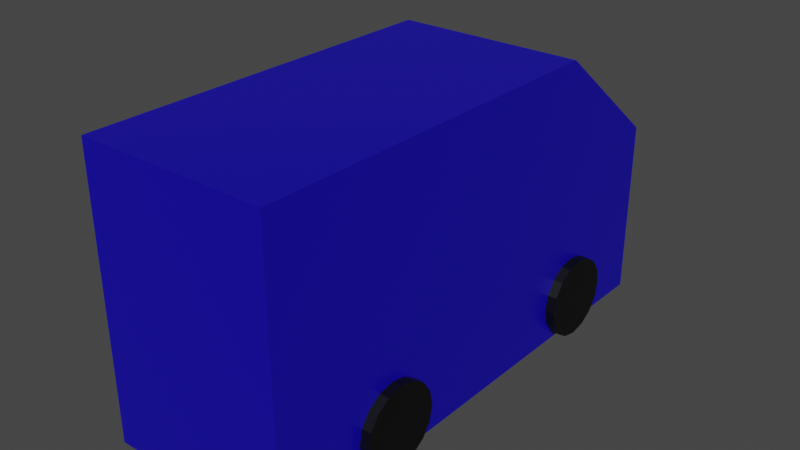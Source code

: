 # Source: PoliceVan.blend  (saved by Blender 2.80.75; exported with 4.5.12 LTS)
import bpy
from mathutils import Matrix  # noqa: F401  (used for matrix-valued properties, if any)

bpy.ops.wm.read_factory_settings(use_empty=True)
scene = bpy.context.scene
scene.name = 'Scene'

# ---- collections
col_collection = bpy.data.collections.new('Collection'); scene.collection.children.link(col_collection)

# ---- materials (node trees are filled in below, after node groups)
mat_material_policevan = bpy.data.materials.new('Material.PoliceVan')
mat_material_policevan.alpha_threshold = 0.0
mat_material_policevan.use_transparent_shadow = False
mat_material_policevan.line_color = (0.0, 0.0, 0.0, 1.0)
mat_material_tire = bpy.data.materials.new('Material.TIre')
mat_material_tire.use_transparent_shadow = False

# ---- material node trees
mat_material_policevan.use_nodes = True; mat_material_policevan.node_tree.nodes.clear()
_N = mat_material_policevan.node_tree.nodes; _L = mat_material_policevan.node_tree.links
n0 = _N.new('ShaderNodeOutputMaterial'); n0.name = 'Material Output'; n0.location = (300, 300)
n1 = _N.new('ShaderNodeBsdfPrincipled'); n1.name = 'Principled BSDF'; n1.location = (10, 300)
n1.distribution = 'GGX'
n1.subsurface_method = 'BURLEY'
n1.inputs[0].default_value = (0.00612, 0.0, 0.3975, 1.0)
n1.inputs[2].default_value = 0.4
n1.inputs[3].default_value = 1.45
n1.inputs[27].default_value = (0.0, 0.0, 0.0, 1.0)
n1.inputs[28].default_value = 1.0
_L.new(n1.outputs[0], n0.inputs[0])
n0.is_active_output = True
mat_material_tire.use_nodes = True; mat_material_tire.node_tree.nodes.clear()
_N = mat_material_tire.node_tree.nodes; _L = mat_material_tire.node_tree.links
n0 = _N.new('ShaderNodeOutputMaterial'); n0.name = 'Material Output'; n0.location = (300, 300)
n1 = _N.new('ShaderNodeBsdfPrincipled'); n1.name = 'Principled BSDF'; n1.location = (10, 300)
n1.distribution = 'GGX'
n1.subsurface_method = 'BURLEY'
n1.inputs[0].default_value = (0.0, 0.0, 0.0, 1.0)
n1.inputs[3].default_value = 1.45
n1.inputs[27].default_value = (0.0, 0.0, 0.0, 1.0)
n1.inputs[28].default_value = 1.0
_L.new(n1.outputs[0], n0.inputs[0])
n0.is_active_output = True

# ---- world
world_world = bpy.data.worlds.new('World'); scene.world = world_world
world_world.use_nodes = True; world_world.node_tree.nodes.clear()
_N = world_world.node_tree.nodes; _L = world_world.node_tree.links
n0 = _N.new('ShaderNodeOutputWorld'); n0.name = 'World Output'; n0.location = (300, 300)
n1 = _N.new('ShaderNodeBackground'); n1.name = 'Background'; n1.location = (10, 300)
n1.inputs[0].default_value = (0.05088, 0.05088, 0.05088, 1.0)
_L.new(n1.outputs[0], n0.inputs[0])
n0.is_active_output = True
world_world.color = (0.05088, 0.05088, 0.05088)
world_world.use_sun_shadow = False
world_world.sun_shadow_jitter_overblur = 0.0

# ---- meshes
me_cube = bpy.data.meshes.new('Cube')
me_cube.from_pydata([(-1.0, -2.782, -2.384e-07), (-1.0, -2.782, 2.978), (1.0, -2.782, -3.576e-07), (1.0, -2.782, 2.978), (-1.0, 1.223, 2.978), (1.0, 1.223, 2.978), (-1.0, 1.223, 2.384e-07), (1.0, 1.223, 0.0), (-1.0, 2.558, 1.895), (1.0, 2.558, 1.895), (-1.0, 2.558, 4.768e-07), (1.0, 2.558, 2.384e-07), (-1.1, 1.84, 0.3901), (1.1, 1.84, 0.3901), (-1.1, 1.808, 0.2265), (1.1, 1.808, 0.2265), (-1.1, 1.715, 0.08788), (1.1, 1.715, 0.08788), (-1.1, 1.576, -0.00477), (1.1, 1.576, -0.00477), (-1.1, 1.413, -0.03731), (1.1, 1.413, -0.03731), (-1.1, 1.249, -0.00477), (1.1, 1.249, -0.00477), (-1.1, 1.111, 0.08788), (1.1, 1.111, 0.08788), (-1.1, 1.018, 0.2265), (1.1, 1.018, 0.2265), (-1.1, 0.9854, 0.3901), (1.1, 0.9854, 0.3901), (-1.1, 1.018, 0.5537), (1.1, 1.018, 0.5537), (-1.1, 1.111, 0.6924), (1.1, 1.111, 0.6924), (-1.1, 1.249, 0.785), (1.1, 1.249, 0.785), (-1.1, 1.413, 0.8175), (1.1, 1.413, 0.8175), (-1.1, 1.576, 0.785), (1.1, 1.576, 0.785), (-1.1, 1.715, 0.6924), (1.1, 1.715, 0.6924), (-1.1, 1.808, 0.5537), (1.1, 1.808, 0.5537), (1.1, -1.017, 0.5537), (-1.1, -1.017, 0.5537), (1.1, -1.11, 0.6924), (-1.1, -1.11, 0.6924), (1.1, -1.249, 0.785), (-1.1, -1.249, 0.785), (1.1, -1.412, 0.8175), (-1.1, -1.412, 0.8175), (1.1, -1.576, 0.785), (-1.1, -1.576, 0.785), (1.1, -1.714, 0.6924), (-1.1, -1.714, 0.6924), (1.1, -1.807, 0.5537), (-1.1, -1.807, 0.5537), (1.1, -1.84, 0.3901), (-1.1, -1.84, 0.3901), (1.1, -1.807, 0.2265), (-1.1, -1.807, 0.2265), (1.1, -1.714, 0.08788), (-1.1, -1.714, 0.08788), (1.1, -1.576, -0.00477), (-1.1, -1.576, -0.00477), (1.1, -1.412, -0.03731), (-1.1, -1.412, -0.03731), (1.1, -1.249, -0.00477), (-1.1, -1.249, -0.00477), (1.1, -1.11, 0.08788), (-1.1, -1.11, 0.08788), (1.1, -1.017, 0.2265), (-1.1, -1.017, 0.2265), (1.1, -0.9847, 0.3901), (-1.1, -0.9847, 0.3901)], [], [(1, 0, 2, 3), (0, 6, 7, 2), (2, 7, 5, 3), (3, 5, 4, 1), (7, 6, 10, 11), (9, 11, 10, 8), (6, 4, 8, 10), (5, 7, 11, 9), (4, 5, 9, 8), (12, 13, 15, 14), (14, 15, 17, 16), (16, 17, 19, 18), (18, 19, 21, 20), (20, 21, 23, 22), (22, 23, 25, 24), (24, 25, 27, 26), (26, 27, 29, 28), (28, 29, 31, 30), (30, 31, 33, 32), (32, 33, 35, 34), (34, 35, 37, 36), (36, 37, 39, 38), (38, 39, 41, 40), (15, 13, 43, 41, 39, 37, 35, 33, 31, 29, 27, 25, 23, 21, 19, 17), (40, 41, 43, 42), (42, 43, 13, 12), (12, 14, 16, 18, 20, 22, 24, 26, 28, 30, 32, 34, 36, 38, 40, 42), (45, 44, 74, 75), (49, 48, 46, 47), (51, 50, 48, 49), (53, 52, 50, 51), (55, 54, 52, 53), (57, 56, 54, 55), (59, 58, 56, 57), (61, 60, 58, 59), (63, 62, 60, 61), (65, 64, 62, 63), (67, 66, 64, 65), (69, 68, 66, 67), (71, 70, 68, 69), (73, 72, 70, 71), (72, 74, 44, 46, 48, 50, 52, 54, 56, 58, 60, 62, 64, 66, 68, 70), (75, 74, 72, 73), (47, 46, 44, 45), (75, 73, 71, 69, 67, 65, 63, 61, 59, 57, 55, 53, 51, 49, 47, 45), (1, 4, 6, 0)])
me_cube.polygons.foreach_set('material_index', [0, 0, 0, 0, 0, 0, 0, 0, 0, 1, 1, 1, 1, 1, 1, 1, 1, 1, 1, 1, 1, 1, 1, 1, 1, 1, 1, 1, 1, 1, 1, 1, 1, 1, 1, 1, 1, 1, 1, 1, 1, 1, 1, 1, 1, 0])
_uv = me_cube.uv_layers.new(name='UVMap')
_uv.uv.foreach_set('vector', [0.375, 0.25, 0.625, 0.25, 0.625, 0.5, 0.375, 0.5, 0.375, 0.25, 0.375, 0.0, 0.625, 0.0, 0.625, 0.25, 0.625, 0.5, 0.625, 0.75, 0.375, 0.75, 0.375, 0.5, 0.375, 1.0, 0.375, 0.75, 0.625, 0.75, 0.625, 1.0, 0.625, 0.0, 0.375, 0.0, 0.375, 0.0, 0.625, 0.0, 0.625, 0.5, 0.875, 0.5, 0.875, 0.75, 0.625, 0.75, 0.375, 0.5, 0.125, 0.5, 0.125, 0.5, 0.375, 0.5, 0.375, 0.75, 0.625, 0.75, 0.625, 0.75, 0.375, 0.75, 0.625, 0.75, 0.375, 0.75, 0.375, 0.75, 0.625, 0.75, 1.0, 0.5, 1.0, 1.0, 0.9375, 1.0, 0.9375, 0.5, 0.9375, 0.5, 0.9375, 1.0, 0.875, 1.0, 0.875, 0.5, 0.875, 0.5, 0.875, 1.0, 0.8125, 1.0, 0.8125, 0.5, 0.8125, 0.5, 0.8125, 1.0, 0.75, 1.0, 0.75, 0.5, 0.75, 0.5, 0.75, 1.0, 0.6875, 1.0, 0.6875, 0.5, 0.6875, 0.5, 0.6875, 1.0, 0.625, 1.0, 0.625, 0.5, 0.625, 0.5, 0.625, 1.0, 0.5625, 1.0, 0.5625, 0.5, 0.5625, 0.5, 0.5625, 1.0, 0.5, 1.0, 0.5, 0.5, 0.5, 0.5, 0.5, 1.0, 0.4375, 1.0, 0.4375, 0.5, 0.4375, 0.5, 0.4375, 1.0, 0.375, 1.0, 0.375, 0.5, 0.375, 0.5, 0.375, 1.0, 0.3125, 1.0, 0.3125, 0.5, 0.3125, 0.5, 0.3125, 1.0, 0.25, 1.0, 0.25, 0.5, 0.25, 0.5, 0.25, 1.0, 0.1875, 1.0, 0.1875, 0.5, 0.1875, 0.5, 0.1875, 1.0, 0.125, 1.0, 0.125, 0.5, 0.3418, 0.4717, 0.25, 0.49, 0.1582, 0.4717, 0.08029, 0.4197, 0.02827, 0.3418, 0.01, 0.25, 0.02827, 0.1582, 0.08029, 0.08029, 0.1582, 0.02827, 0.25, 0.01, 0.3418, 0.02827, 0.4197, 0.08029, 0.4717, 0.1582, 0.49, 0.25, 0.4717, 0.3418, 0.4197, 0.4197, 0.125, 0.5, 0.125, 1.0, 0.0625, 1.0, 0.0625, 0.5, 0.0625, 0.5, 0.0625, 1.0, 0.0, 1.0, 0.0, 0.5, 0.75, 0.49, 0.8418, 0.4717, 0.9197, 0.4197, 0.9717, 0.3418, 0.99, 0.25, 0.9717, 0.1582, 0.9197, 0.08029, 0.8418, 0.02827, 0.75, 0.01, 0.6582, 0.02827, 0.5803, 0.08029, 0.5283, 0.1582, 0.51, 0.25, 0.5283, 0.3418, 0.5803, 0.4197, 0.6582, 0.4717, 0.0625, 0.5, 0.0625, 1.0, 0.0, 1.0, 0.0, 0.5, 0.1875, 0.5, 0.1875, 1.0, 0.125, 1.0, 0.125, 0.5, 0.25, 0.5, 0.25, 1.0, 0.1875, 1.0, 0.1875, 0.5, 0.3125, 0.5, 0.3125, 1.0, 0.25, 1.0, 0.25, 0.5, 0.375, 0.5, 0.375, 1.0, 0.3125, 1.0, 0.3125, 0.5, 0.4375, 0.5, 0.4375, 1.0, 0.375, 1.0, 0.375, 0.5, 0.5, 0.5, 0.5, 1.0, 0.4375, 1.0, 0.4375, 0.5, 0.5625, 0.5, 0.5625, 1.0, 0.5, 1.0, 0.5, 0.5, 0.625, 0.5, 0.625, 1.0, 0.5625, 1.0, 0.5625, 0.5, 0.6875, 0.5, 0.6875, 1.0, 0.625, 1.0, 0.625, 0.5, 0.75, 0.5, 0.75, 1.0, 0.6875, 1.0, 0.6875, 0.5, 0.8125, 0.5, 0.8125, 1.0, 0.75, 1.0, 0.75, 0.5, 0.875, 0.5, 0.875, 1.0, 0.8125, 1.0, 0.8125, 0.5, 0.9375, 0.5, 0.9375, 1.0, 0.875, 1.0, 0.875, 0.5, 0.3418, 0.4717, 0.25, 0.49, 0.1582, 0.4717, 0.08029, 0.4197, 0.02827, 0.3418, 0.01, 0.25, 0.02827, 0.1582, 0.08029, 0.08029, 0.1582, 0.02827, 0.25, 0.01, 0.3418, 0.02827, 0.4197, 0.08029, 0.4717, 0.1582, 0.49, 0.25, 0.4717, 0.3418, 0.4197, 0.4197, 1.0, 0.5, 1.0, 1.0, 0.9375, 1.0, 0.9375, 0.5, 0.125, 0.5, 0.125, 1.0, 0.0625, 1.0, 0.0625, 0.5, 0.75, 0.49, 0.8418, 0.4717, 0.9197, 0.4197, 0.9717, 0.3418, 0.99, 0.25, 0.9717, 0.1582, 0.9197, 0.08029, 0.8418, 0.02827, 0.75, 0.01, 0.6582, 0.02827, 0.5803, 0.08029, 0.5283, 0.1582, 0.51, 0.25, 0.5283, 0.3418, 0.5803, 0.4197, 0.6582, 0.4717, 0.125, 0.75, 0.125, 0.5, 0.375, 0.5, 0.375, 0.75])
me_cube.materials.append(mat_material_policevan)
me_cube.materials.append(mat_material_tire)
me_cube.use_remesh_preserve_volume = False
me_cube.use_remesh_preserve_attributes = False
me_cube.use_mirror_vertex_groups = False
me_cube.update()

# ---- objects
ob_policevan = bpy.data.objects.new('PoliceVan', me_cube)

# ---- transforms, parenting, visibility, modifiers, constraints
ob_policevan.location = (0.0, 0.0, 0.0)
ob_policevan.lock_rotations_4d = False
ob_policevan.empty_display_type = 'ARROWS'
ob_policevan.lineart.crease_threshold = 0.0

# ---- collection membership
col_collection.objects.link(ob_policevan)

# ---- scene / render settings (as saved in the file)
scene.frame_start = 1; scene.frame_end = 250; scene.frame_set(1)
scene.render.engine = 'BLENDER_EEVEE_NEXT'
scene.cycles.use_denoising = False
scene.cycles.samples = 128
scene.cycles.sampling_pattern = 'TABULATED_SOBOL'
scene.cycles.use_adaptive_sampling = False
scene.cycles.use_light_tree = False
scene.view_settings.view_transform = 'Filmic'
bpy.context.view_layer.update()

# ---- added for rendering (the .blend has no active camera and no usable light): camera, sun
cam_auto = bpy.data.cameras.new('AutoCamera')
cam_auto.lens = 50.0
cam_auto.sensor_width = 36.0
cam_auto.clip_end = 1000.0
ob_auto_camera = bpy.data.objects.new('AutoCamera', cam_auto)
scene.collection.objects.link(ob_auto_camera)
ob_auto_camera.location = (6.02776, -7.34498, 6.29234)
ob_auto_camera.rotation_euler = (1.09748, -7.21219e-08, 0.694738)
scene.camera = ob_auto_camera
light_auto_sun = bpy.data.lights.new('AutoSun', 'SUN')
light_auto_sun.energy = 3.0
light_auto_sun.angle = 0.0523599
ob_auto_sun = bpy.data.objects.new('AutoSun', light_auto_sun)
scene.collection.objects.link(ob_auto_sun)
ob_auto_sun.rotation_euler = (0.872665, 0.174533, 0.523599)
bpy.context.view_layer.update()
